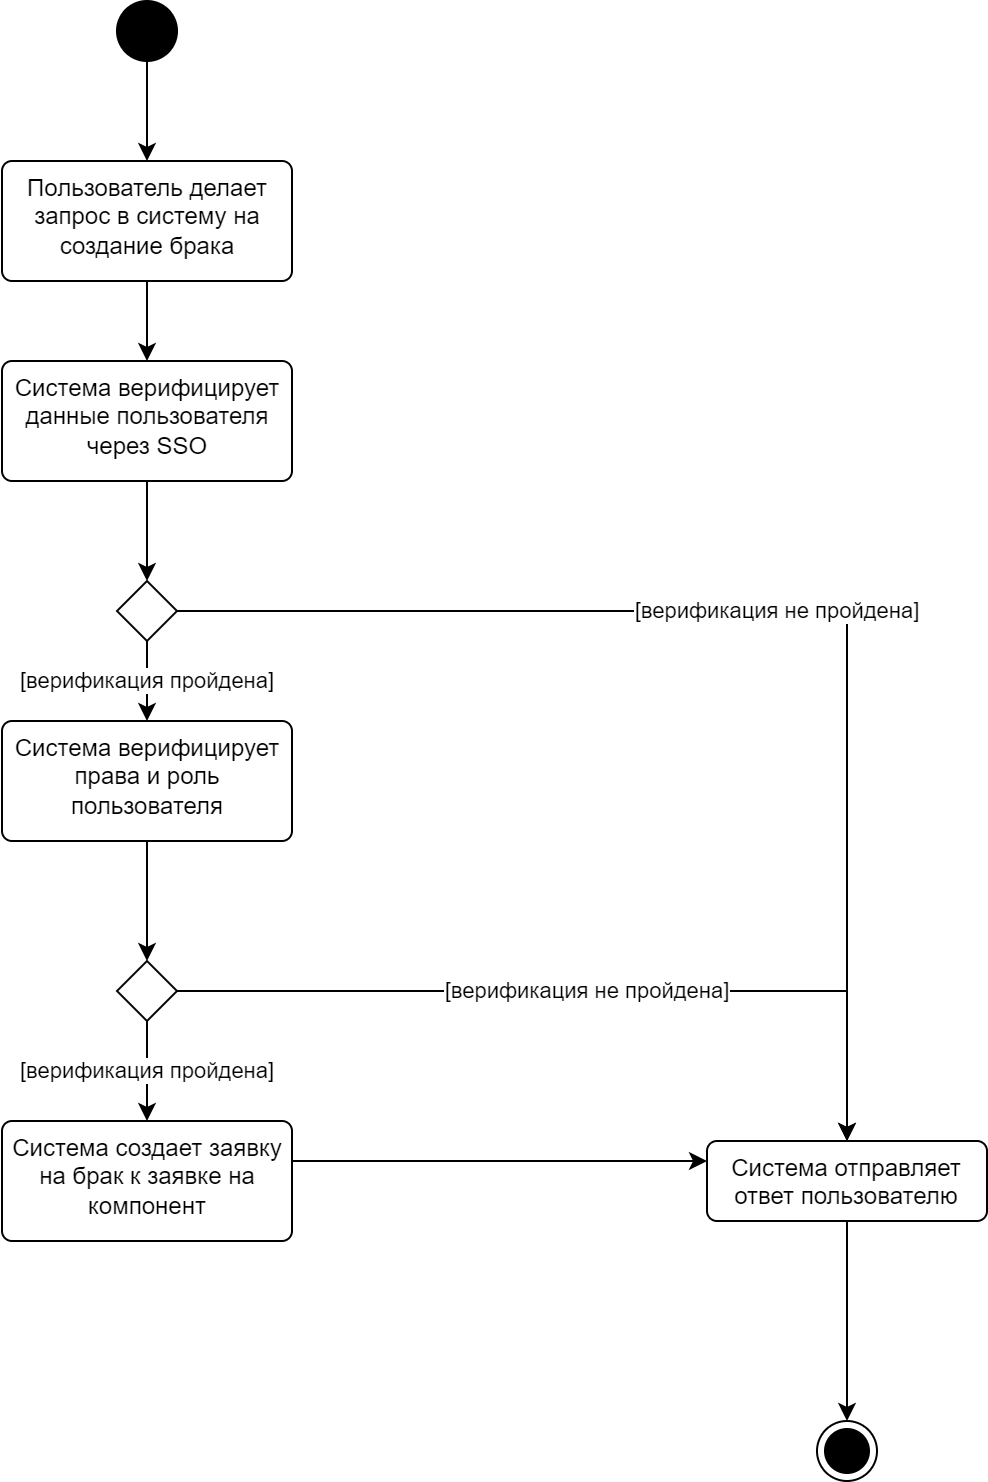

The diagram above was exported from draw.io. Its source (the exported page's mxGraphModel, read from the mxfile embedded in the PNG):
<mxGraphModel dx="186" dy="606" grid="1" gridSize="10" guides="1" tooltips="1" connect="1" arrows="1" fold="1" page="1" pageScale="1" pageWidth="850" pageHeight="1100" math="0" shadow="0">
  <root>
    <mxCell id="0" />
    <mxCell id="1" parent="0" />
    <mxCell id="oqTr3DZR-SmjPxuzyxvJ-39" style="edgeStyle=orthogonalEdgeStyle;rounded=0;orthogonalLoop=1;jettySize=auto;html=1;" parent="1" source="oqTr3DZR-SmjPxuzyxvJ-37" target="oqTr3DZR-SmjPxuzyxvJ-38" edge="1">
      <mxGeometry relative="1" as="geometry" />
    </mxCell>
    <mxCell id="oqTr3DZR-SmjPxuzyxvJ-37" value="" style="ellipse;fillColor=strokeColor;html=1;" parent="1" vertex="1">
      <mxGeometry x="910" y="140" width="30" height="30" as="geometry" />
    </mxCell>
    <mxCell id="svmLQKWk5RWNZ-8-LPkN-2" value="" style="edgeStyle=orthogonalEdgeStyle;rounded=0;orthogonalLoop=1;jettySize=auto;html=1;" parent="1" source="oqTr3DZR-SmjPxuzyxvJ-38" target="svmLQKWk5RWNZ-8-LPkN-1" edge="1">
      <mxGeometry relative="1" as="geometry" />
    </mxCell>
    <mxCell id="oqTr3DZR-SmjPxuzyxvJ-38" value="Пользователь делает запрос в систему на создание брака" style="html=1;align=center;verticalAlign=top;rounded=1;absoluteArcSize=1;arcSize=10;dashed=0;whiteSpace=wrap;" parent="1" vertex="1">
      <mxGeometry x="852.5" y="220" width="145" height="60" as="geometry" />
    </mxCell>
    <mxCell id="svmLQKWk5RWNZ-8-LPkN-6" style="edgeStyle=orthogonalEdgeStyle;rounded=0;orthogonalLoop=1;jettySize=auto;html=1;" parent="1" source="svmLQKWk5RWNZ-8-LPkN-1" target="svmLQKWk5RWNZ-8-LPkN-5" edge="1">
      <mxGeometry relative="1" as="geometry" />
    </mxCell>
    <mxCell id="svmLQKWk5RWNZ-8-LPkN-1" value="Система верифицирует данные пользователя через SSO" style="html=1;align=center;verticalAlign=top;rounded=1;absoluteArcSize=1;arcSize=10;dashed=0;whiteSpace=wrap;" parent="1" vertex="1">
      <mxGeometry x="852.5" y="320" width="145" height="60" as="geometry" />
    </mxCell>
    <mxCell id="svmLQKWk5RWNZ-8-LPkN-12" style="edgeStyle=orthogonalEdgeStyle;rounded=0;orthogonalLoop=1;jettySize=auto;html=1;" parent="1" source="svmLQKWk5RWNZ-8-LPkN-13" target="svmLQKWk5RWNZ-8-LPkN-8" edge="1">
      <mxGeometry relative="1" as="geometry">
        <Array as="points">
          <mxPoint x="1190" y="720" />
          <mxPoint x="1190" y="720" />
        </Array>
      </mxGeometry>
    </mxCell>
    <mxCell id="svmLQKWk5RWNZ-8-LPkN-15" style="edgeStyle=orthogonalEdgeStyle;rounded=0;orthogonalLoop=1;jettySize=auto;html=1;" parent="1" source="svmLQKWk5RWNZ-8-LPkN-3" target="svmLQKWk5RWNZ-8-LPkN-14" edge="1">
      <mxGeometry relative="1" as="geometry" />
    </mxCell>
    <mxCell id="svmLQKWk5RWNZ-8-LPkN-3" value="Система верифицирует права и роль пользователя" style="html=1;align=center;verticalAlign=top;rounded=1;absoluteArcSize=1;arcSize=10;dashed=0;whiteSpace=wrap;" parent="1" vertex="1">
      <mxGeometry x="852.5" y="500" width="145" height="60" as="geometry" />
    </mxCell>
    <mxCell id="svmLQKWk5RWNZ-8-LPkN-7" value="[верификация пройдена]" style="edgeStyle=orthogonalEdgeStyle;rounded=0;orthogonalLoop=1;jettySize=auto;html=1;" parent="1" source="svmLQKWk5RWNZ-8-LPkN-5" target="svmLQKWk5RWNZ-8-LPkN-3" edge="1">
      <mxGeometry relative="1" as="geometry" />
    </mxCell>
    <mxCell id="svmLQKWk5RWNZ-8-LPkN-9" value="[верификация не пройдена]" style="edgeStyle=orthogonalEdgeStyle;rounded=0;orthogonalLoop=1;jettySize=auto;html=1;" parent="1" source="svmLQKWk5RWNZ-8-LPkN-5" target="svmLQKWk5RWNZ-8-LPkN-8" edge="1">
      <mxGeometry relative="1" as="geometry" />
    </mxCell>
    <mxCell id="svmLQKWk5RWNZ-8-LPkN-5" value="" style="rhombus;" parent="1" vertex="1">
      <mxGeometry x="910" y="430" width="30" height="30" as="geometry" />
    </mxCell>
    <mxCell id="svmLQKWk5RWNZ-8-LPkN-11" style="edgeStyle=orthogonalEdgeStyle;rounded=0;orthogonalLoop=1;jettySize=auto;html=1;" parent="1" source="svmLQKWk5RWNZ-8-LPkN-8" target="svmLQKWk5RWNZ-8-LPkN-10" edge="1">
      <mxGeometry relative="1" as="geometry" />
    </mxCell>
    <mxCell id="svmLQKWk5RWNZ-8-LPkN-8" value="Система отправляет ответ пользователю" style="html=1;align=center;verticalAlign=top;rounded=1;absoluteArcSize=1;arcSize=10;dashed=0;whiteSpace=wrap;" parent="1" vertex="1">
      <mxGeometry x="1205" y="710" width="140" height="40" as="geometry" />
    </mxCell>
    <mxCell id="svmLQKWk5RWNZ-8-LPkN-10" value="" style="ellipse;html=1;shape=endState;fillColor=strokeColor;" parent="1" vertex="1">
      <mxGeometry x="1260" y="850" width="30" height="30" as="geometry" />
    </mxCell>
    <mxCell id="svmLQKWk5RWNZ-8-LPkN-13" value="Система создает заявку на брак к заявке на компонент" style="html=1;align=center;verticalAlign=top;rounded=1;absoluteArcSize=1;arcSize=10;dashed=0;whiteSpace=wrap;" parent="1" vertex="1">
      <mxGeometry x="852.5" y="700" width="145" height="60" as="geometry" />
    </mxCell>
    <mxCell id="svmLQKWk5RWNZ-8-LPkN-16" value="[верификация пройдена]" style="edgeStyle=orthogonalEdgeStyle;rounded=0;orthogonalLoop=1;jettySize=auto;html=1;" parent="1" source="svmLQKWk5RWNZ-8-LPkN-14" target="svmLQKWk5RWNZ-8-LPkN-13" edge="1">
      <mxGeometry relative="1" as="geometry" />
    </mxCell>
    <mxCell id="svmLQKWk5RWNZ-8-LPkN-17" value="[верификация не пройдена]" style="edgeStyle=orthogonalEdgeStyle;rounded=0;orthogonalLoop=1;jettySize=auto;html=1;" parent="1" source="svmLQKWk5RWNZ-8-LPkN-14" target="svmLQKWk5RWNZ-8-LPkN-8" edge="1">
      <mxGeometry relative="1" as="geometry" />
    </mxCell>
    <mxCell id="svmLQKWk5RWNZ-8-LPkN-14" value="" style="rhombus;" parent="1" vertex="1">
      <mxGeometry x="910" y="620" width="30" height="30" as="geometry" />
    </mxCell>
  </root>
</mxGraphModel>